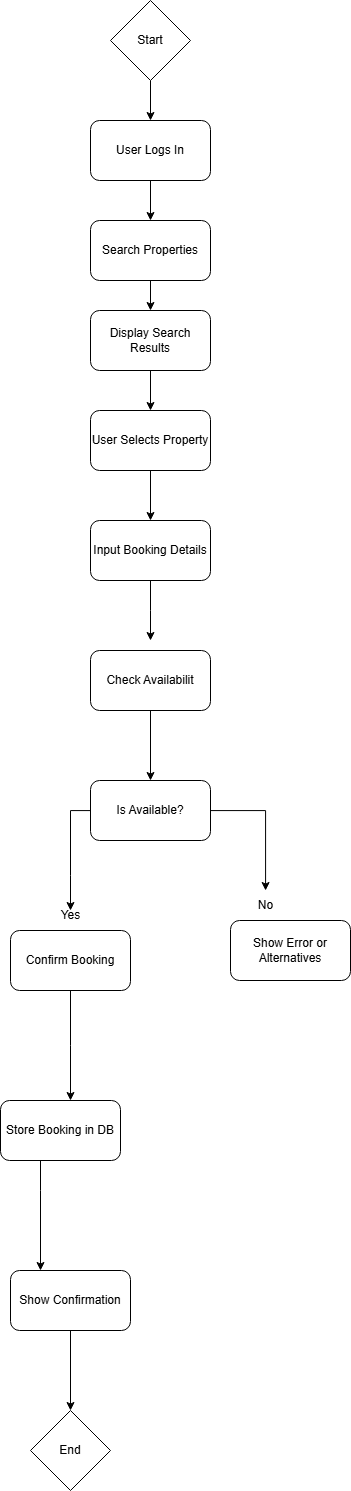

The diagram above was exported from draw.io. Its source (the exported page's mxGraphModel, read from the mxfile embedded in the PNG):
<mxGraphModel dx="1342" dy="795" grid="1" gridSize="10" guides="1" tooltips="1" connect="1" arrows="1" fold="1" page="1" pageScale="1" pageWidth="850" pageHeight="1100" math="0" shadow="0">
  <root>
    <mxCell id="0" />
    <mxCell id="1" parent="0" />
    <mxCell id="2S__7K73DnjnElLFHqMK-18" style="edgeStyle=orthogonalEdgeStyle;rounded=0;orthogonalLoop=1;jettySize=auto;html=1;entryX=0.5;entryY=0;entryDx=0;entryDy=0;" edge="1" parent="1" source="2S__7K73DnjnElLFHqMK-1" target="2S__7K73DnjnElLFHqMK-3">
      <mxGeometry relative="1" as="geometry" />
    </mxCell>
    <mxCell id="2S__7K73DnjnElLFHqMK-1" value="Start" style="rhombus;whiteSpace=wrap;html=1;" vertex="1" parent="1">
      <mxGeometry x="290" y="50" width="80" height="80" as="geometry" />
    </mxCell>
    <mxCell id="2S__7K73DnjnElLFHqMK-19" style="edgeStyle=orthogonalEdgeStyle;rounded=0;orthogonalLoop=1;jettySize=auto;html=1;entryX=0.5;entryY=0;entryDx=0;entryDy=0;" edge="1" parent="1" source="2S__7K73DnjnElLFHqMK-3" target="2S__7K73DnjnElLFHqMK-4">
      <mxGeometry relative="1" as="geometry" />
    </mxCell>
    <mxCell id="2S__7K73DnjnElLFHqMK-3" value="User Logs In" style="rounded=1;whiteSpace=wrap;html=1;" vertex="1" parent="1">
      <mxGeometry x="270" y="170" width="120" height="60" as="geometry" />
    </mxCell>
    <mxCell id="2S__7K73DnjnElLFHqMK-20" style="edgeStyle=orthogonalEdgeStyle;rounded=0;orthogonalLoop=1;jettySize=auto;html=1;entryX=0.5;entryY=0;entryDx=0;entryDy=0;" edge="1" parent="1" source="2S__7K73DnjnElLFHqMK-4" target="2S__7K73DnjnElLFHqMK-5">
      <mxGeometry relative="1" as="geometry" />
    </mxCell>
    <mxCell id="2S__7K73DnjnElLFHqMK-4" value="Search Properties" style="rounded=1;whiteSpace=wrap;html=1;" vertex="1" parent="1">
      <mxGeometry x="270" y="270" width="120" height="60" as="geometry" />
    </mxCell>
    <mxCell id="2S__7K73DnjnElLFHqMK-21" style="edgeStyle=orthogonalEdgeStyle;rounded=0;orthogonalLoop=1;jettySize=auto;html=1;entryX=0.5;entryY=0;entryDx=0;entryDy=0;" edge="1" parent="1" source="2S__7K73DnjnElLFHqMK-5" target="2S__7K73DnjnElLFHqMK-6">
      <mxGeometry relative="1" as="geometry" />
    </mxCell>
    <mxCell id="2S__7K73DnjnElLFHqMK-5" value="Display Search Results" style="rounded=1;whiteSpace=wrap;html=1;" vertex="1" parent="1">
      <mxGeometry x="270" y="360" width="120" height="60" as="geometry" />
    </mxCell>
    <mxCell id="2S__7K73DnjnElLFHqMK-22" style="edgeStyle=orthogonalEdgeStyle;rounded=0;orthogonalLoop=1;jettySize=auto;html=1;entryX=0.5;entryY=0;entryDx=0;entryDy=0;" edge="1" parent="1" source="2S__7K73DnjnElLFHqMK-6" target="2S__7K73DnjnElLFHqMK-7">
      <mxGeometry relative="1" as="geometry" />
    </mxCell>
    <mxCell id="2S__7K73DnjnElLFHqMK-6" value="User Selects Property" style="rounded=1;whiteSpace=wrap;html=1;" vertex="1" parent="1">
      <mxGeometry x="270" y="460" width="120" height="60" as="geometry" />
    </mxCell>
    <mxCell id="2S__7K73DnjnElLFHqMK-23" style="edgeStyle=orthogonalEdgeStyle;rounded=0;orthogonalLoop=1;jettySize=auto;html=1;" edge="1" parent="1" source="2S__7K73DnjnElLFHqMK-7">
      <mxGeometry relative="1" as="geometry">
        <mxPoint x="330" y="690" as="targetPoint" />
      </mxGeometry>
    </mxCell>
    <mxCell id="2S__7K73DnjnElLFHqMK-7" value="Input Booking Details" style="rounded=1;whiteSpace=wrap;html=1;" vertex="1" parent="1">
      <mxGeometry x="270" y="570" width="120" height="60" as="geometry" />
    </mxCell>
    <mxCell id="2S__7K73DnjnElLFHqMK-26" style="edgeStyle=orthogonalEdgeStyle;rounded=0;orthogonalLoop=1;jettySize=auto;html=1;" edge="1" parent="1" source="2S__7K73DnjnElLFHqMK-8" target="2S__7K73DnjnElLFHqMK-9">
      <mxGeometry relative="1" as="geometry" />
    </mxCell>
    <mxCell id="2S__7K73DnjnElLFHqMK-8" value="Check Availabilit" style="rounded=1;whiteSpace=wrap;html=1;" vertex="1" parent="1">
      <mxGeometry x="270" y="700" width="120" height="60" as="geometry" />
    </mxCell>
    <mxCell id="2S__7K73DnjnElLFHqMK-10" style="edgeStyle=orthogonalEdgeStyle;rounded=0;orthogonalLoop=1;jettySize=auto;html=1;" edge="1" parent="1" source="2S__7K73DnjnElLFHqMK-9">
      <mxGeometry relative="1" as="geometry">
        <mxPoint x="250" y="960" as="targetPoint" />
      </mxGeometry>
    </mxCell>
    <mxCell id="2S__7K73DnjnElLFHqMK-9" value="Is Available?" style="rounded=1;whiteSpace=wrap;html=1;" vertex="1" parent="1">
      <mxGeometry x="270" y="830" width="120" height="60" as="geometry" />
    </mxCell>
    <mxCell id="2S__7K73DnjnElLFHqMK-12" value="Yes" style="text;html=1;align=center;verticalAlign=middle;resizable=0;points=[];autosize=1;strokeColor=none;fillColor=none;" vertex="1" parent="1">
      <mxGeometry x="230" y="950" width="40" height="30" as="geometry" />
    </mxCell>
    <mxCell id="2S__7K73DnjnElLFHqMK-15" value="" style="edgeStyle=orthogonalEdgeStyle;rounded=0;orthogonalLoop=1;jettySize=auto;html=1;" edge="1" parent="1" source="2S__7K73DnjnElLFHqMK-9" target="2S__7K73DnjnElLFHqMK-13">
      <mxGeometry relative="1" as="geometry">
        <mxPoint x="450" y="1000" as="targetPoint" />
        <mxPoint x="390" y="860" as="sourcePoint" />
      </mxGeometry>
    </mxCell>
    <mxCell id="2S__7K73DnjnElLFHqMK-13" value="No" style="text;html=1;align=center;verticalAlign=middle;resizable=0;points=[];autosize=1;strokeColor=none;fillColor=none;" vertex="1" parent="1">
      <mxGeometry x="425" y="940" width="40" height="30" as="geometry" />
    </mxCell>
    <mxCell id="2S__7K73DnjnElLFHqMK-27" style="edgeStyle=orthogonalEdgeStyle;rounded=0;orthogonalLoop=1;jettySize=auto;html=1;" edge="1" parent="1" source="2S__7K73DnjnElLFHqMK-16">
      <mxGeometry relative="1" as="geometry">
        <mxPoint x="250.00000000000023" y="1150" as="targetPoint" />
      </mxGeometry>
    </mxCell>
    <mxCell id="2S__7K73DnjnElLFHqMK-16" value="Confirm Booking" style="rounded=1;whiteSpace=wrap;html=1;" vertex="1" parent="1">
      <mxGeometry x="190" y="980" width="120" height="60" as="geometry" />
    </mxCell>
    <mxCell id="2S__7K73DnjnElLFHqMK-17" value="Show Error or Alternatives" style="rounded=1;whiteSpace=wrap;html=1;" vertex="1" parent="1">
      <mxGeometry x="410" y="970" width="120" height="60" as="geometry" />
    </mxCell>
    <mxCell id="2S__7K73DnjnElLFHqMK-30" style="edgeStyle=orthogonalEdgeStyle;rounded=0;orthogonalLoop=1;jettySize=auto;html=1;entryX=0.25;entryY=0;entryDx=0;entryDy=0;" edge="1" parent="1" source="2S__7K73DnjnElLFHqMK-28" target="2S__7K73DnjnElLFHqMK-29">
      <mxGeometry relative="1" as="geometry">
        <Array as="points">
          <mxPoint x="220" y="1240" />
          <mxPoint x="220" y="1240" />
        </Array>
      </mxGeometry>
    </mxCell>
    <mxCell id="2S__7K73DnjnElLFHqMK-28" value="Store Booking in DB" style="rounded=1;whiteSpace=wrap;html=1;" vertex="1" parent="1">
      <mxGeometry x="180" y="1150" width="120" height="60" as="geometry" />
    </mxCell>
    <mxCell id="2S__7K73DnjnElLFHqMK-32" style="edgeStyle=orthogonalEdgeStyle;rounded=0;orthogonalLoop=1;jettySize=auto;html=1;entryX=0.5;entryY=0;entryDx=0;entryDy=0;" edge="1" parent="1" source="2S__7K73DnjnElLFHqMK-29" target="2S__7K73DnjnElLFHqMK-31">
      <mxGeometry relative="1" as="geometry" />
    </mxCell>
    <mxCell id="2S__7K73DnjnElLFHqMK-29" value="Show Confirmation" style="rounded=1;whiteSpace=wrap;html=1;" vertex="1" parent="1">
      <mxGeometry x="190" y="1320" width="120" height="60" as="geometry" />
    </mxCell>
    <mxCell id="2S__7K73DnjnElLFHqMK-31" value="End" style="rhombus;whiteSpace=wrap;html=1;" vertex="1" parent="1">
      <mxGeometry x="210" y="1460" width="80" height="80" as="geometry" />
    </mxCell>
  </root>
</mxGraphModel>